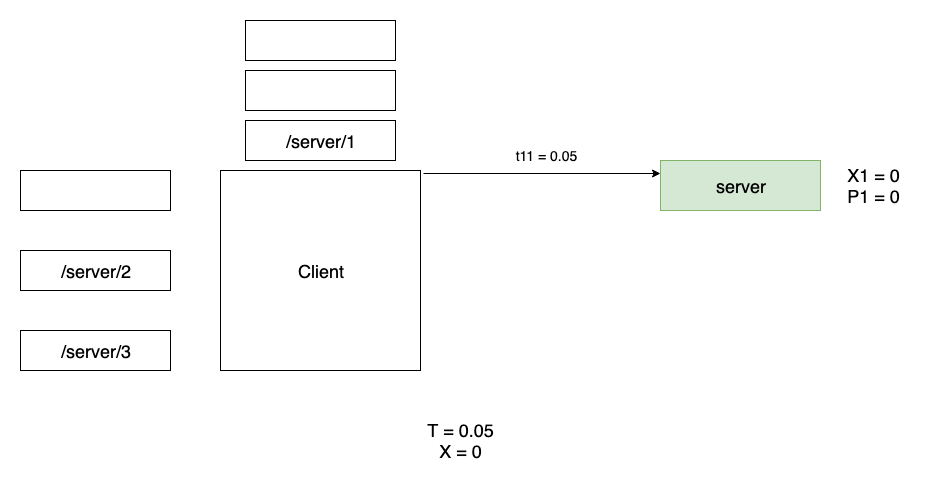

The diagram above was exported from draw.io. Its source (the exported page's mxGraphModel, read from the mxfile embedded in the PNG):
<mxGraphModel dx="1092" dy="1920" grid="1" gridSize="10" guides="1" tooltips="1" connect="1" arrows="1" fold="1" page="1" pageScale="1" pageWidth="826" pageHeight="1169" math="0" shadow="0">
  <root>
    <mxCell id="0" />
    <mxCell id="1" parent="0" />
    <mxCell id="qWyymiY3wK-ePTPxsgIl-4" value="" style="rounded=0;whiteSpace=wrap;html=1;" parent="1" vertex="1">
      <mxGeometry x="20" y="80" width="150" height="40" as="geometry" />
    </mxCell>
    <mxCell id="qWyymiY3wK-ePTPxsgIl-5" value="&lt;span style=&quot;white-space: normal&quot;&gt;&lt;font style=&quot;font-size: 18px&quot;&gt;/server/2&lt;/font&gt;&lt;/span&gt;" style="rounded=0;whiteSpace=wrap;html=1;" parent="1" vertex="1">
      <mxGeometry x="20" y="160" width="150" height="40" as="geometry" />
    </mxCell>
    <mxCell id="qWyymiY3wK-ePTPxsgIl-6" value="&lt;span style=&quot;white-space: normal&quot;&gt;&lt;font style=&quot;font-size: 18px&quot;&gt;/server/3&lt;/font&gt;&lt;/span&gt;" style="rounded=0;whiteSpace=wrap;html=1;" parent="1" vertex="1">
      <mxGeometry x="20" y="240" width="150" height="40" as="geometry" />
    </mxCell>
    <mxCell id="qWyymiY3wK-ePTPxsgIl-9" value="&lt;font style=&quot;font-size: 18px&quot;&gt;Client&lt;/font&gt;" style="whiteSpace=wrap;html=1;aspect=fixed;" parent="1" vertex="1">
      <mxGeometry x="220" y="80" width="200" height="200" as="geometry" />
    </mxCell>
    <mxCell id="AwVjeT6Di6_5vZkV0k5D-50" style="edgeStyle=orthogonalEdgeStyle;rounded=0;orthogonalLoop=1;jettySize=auto;html=1;exitX=1.015;exitY=0.015;exitDx=0;exitDy=0;entryX=0;entryY=0.25;entryDx=0;entryDy=0;exitPerimeter=0;" parent="1" source="qWyymiY3wK-ePTPxsgIl-9" target="AwVjeT6Di6_5vZkV0k5D-1" edge="1">
      <mxGeometry relative="1" as="geometry" />
    </mxCell>
    <mxCell id="AwVjeT6Di6_5vZkV0k5D-1" value="&lt;span style=&quot;white-space: normal&quot;&gt;&lt;font style=&quot;font-size: 18px&quot;&gt;server&lt;br&gt;&lt;/font&gt;&lt;/span&gt;" style="rounded=0;whiteSpace=wrap;html=1;fillColor=#d5e8d4;strokeColor=#82b366;" parent="1" vertex="1">
      <mxGeometry x="660" y="70" width="160" height="50" as="geometry" />
    </mxCell>
    <UserObject label="&lt;font style=&quot;font-size: 18px&quot;&gt;T = 0.05&lt;br&gt;X = 0&lt;br&gt;&lt;/font&gt;" placeholders="1" name="Variable" id="AwVjeT6Di6_5vZkV0k5D-9">
      <mxCell style="text;html=1;strokeColor=none;fillColor=none;align=center;verticalAlign=middle;whiteSpace=wrap;overflow=hidden;" parent="1" vertex="1">
        <mxGeometry x="20" y="320" width="880" height="60" as="geometry" />
      </mxCell>
    </UserObject>
    <mxCell id="AwVjeT6Di6_5vZkV0k5D-64" value="&lt;span style=&quot;font-size: 18px ; white-space: normal&quot;&gt;/server/1&lt;/span&gt;" style="rounded=0;whiteSpace=wrap;html=1;" parent="1" vertex="1">
      <mxGeometry x="245" y="30" width="150" height="40" as="geometry" />
    </mxCell>
    <mxCell id="AwVjeT6Di6_5vZkV0k5D-65" value="" style="rounded=0;whiteSpace=wrap;html=1;" parent="1" vertex="1">
      <mxGeometry x="245" y="-20" width="150" height="40" as="geometry" />
    </mxCell>
    <mxCell id="AwVjeT6Di6_5vZkV0k5D-66" value="" style="rounded=0;whiteSpace=wrap;html=1;" parent="1" vertex="1">
      <mxGeometry x="245" y="-70" width="150" height="40" as="geometry" />
    </mxCell>
    <UserObject label="&lt;font style=&quot;font-size: 14px&quot;&gt;t11 = 0.05&lt;br&gt;&lt;/font&gt;" placeholders="1" name="Variable" id="AwVjeT6Di6_5vZkV0k5D-67">
      <mxCell style="text;html=1;strokeColor=none;fillColor=none;align=center;verticalAlign=middle;whiteSpace=wrap;overflow=hidden;" parent="1" vertex="1">
        <mxGeometry x="500" y="50" width="90" height="30" as="geometry" />
      </mxCell>
    </UserObject>
    <UserObject label="&lt;font style=&quot;font-size: 18px&quot;&gt;X1 = 0&lt;br&gt;P1 = 0&lt;/font&gt;" placeholders="1" name="Variable" id="AwVjeT6Di6_5vZkV0k5D-75">
      <mxCell style="text;html=1;strokeColor=none;fillColor=none;align=center;verticalAlign=middle;whiteSpace=wrap;overflow=hidden;" parent="1" vertex="1">
        <mxGeometry x="826" y="70" width="94" height="50" as="geometry" />
      </mxCell>
    </UserObject>
  </root>
</mxGraphModel>